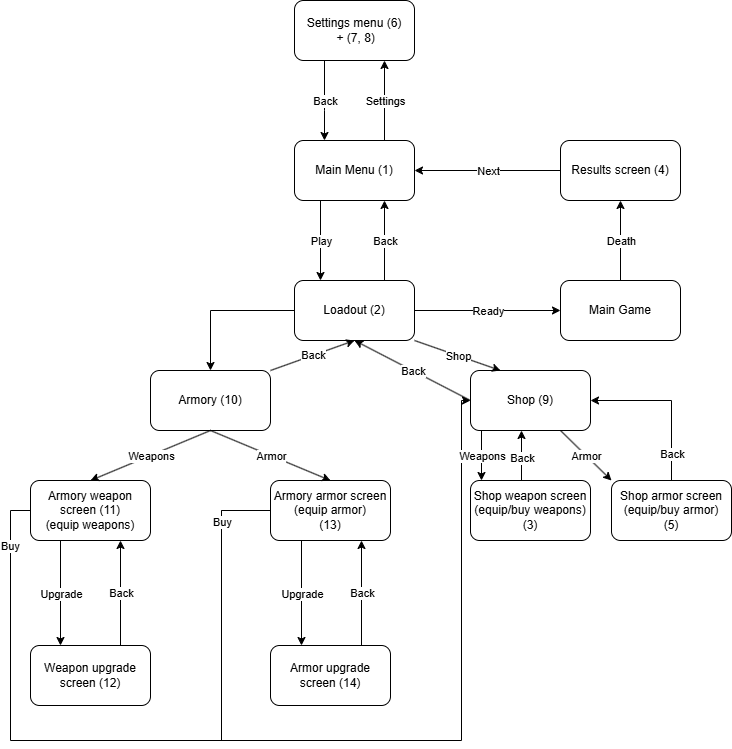

The diagram above was exported from draw.io. Its source (the exported page's mxGraphModel, read from the mxfile embedded in the PNG):
<mxGraphModel dx="1426" dy="791" grid="1" gridSize="10" guides="1" tooltips="1" connect="1" arrows="1" fold="1" page="1" pageScale="1" pageWidth="827" pageHeight="1169" background="#ffffff" math="0" shadow="0">
  <root>
    <mxCell id="0" />
    <mxCell id="1" parent="0" />
    <mxCell id="3kiuJesoKIzNwrS4HkUr-1" value="Main Menu (1)" style="rounded=1;whiteSpace=wrap;html=1;" parent="1" vertex="1">
      <mxGeometry x="353" y="140" width="120" height="60" as="geometry" />
    </mxCell>
    <mxCell id="rK_p1GkQTFq2oAO7peWY-1" value="Settings menu (6)&lt;div&gt;&amp;nbsp;+ (7, 8)&lt;/div&gt;" style="rounded=1;whiteSpace=wrap;html=1;" parent="1" vertex="1">
      <mxGeometry x="353" width="120" height="60" as="geometry" />
    </mxCell>
    <mxCell id="voGs_RAIaQMnUtJMwJFI-1" value="" style="endArrow=classic;html=1;rounded=0;entryX=0.75;entryY=1;entryDx=0;entryDy=0;exitX=0.75;exitY=0;exitDx=0;exitDy=0;" edge="1" parent="1" source="3kiuJesoKIzNwrS4HkUr-1" target="rK_p1GkQTFq2oAO7peWY-1">
      <mxGeometry relative="1" as="geometry">
        <mxPoint x="373" y="110" as="sourcePoint" />
        <mxPoint x="473" y="110" as="targetPoint" />
        <Array as="points" />
      </mxGeometry>
    </mxCell>
    <mxCell id="voGs_RAIaQMnUtJMwJFI-2" value="Settings" style="edgeLabel;resizable=0;html=1;;align=center;verticalAlign=middle;" connectable="0" vertex="1" parent="voGs_RAIaQMnUtJMwJFI-1">
      <mxGeometry relative="1" as="geometry" />
    </mxCell>
    <mxCell id="voGs_RAIaQMnUtJMwJFI-7" value="" style="endArrow=classic;html=1;rounded=0;exitX=0.25;exitY=1;exitDx=0;exitDy=0;entryX=0.25;entryY=0;entryDx=0;entryDy=0;" edge="1" parent="1" source="rK_p1GkQTFq2oAO7peWY-1" target="3kiuJesoKIzNwrS4HkUr-1">
      <mxGeometry relative="1" as="geometry">
        <mxPoint x="363" y="170" as="sourcePoint" />
        <mxPoint x="463" y="170" as="targetPoint" />
        <Array as="points">
          <mxPoint x="383" y="110" />
        </Array>
      </mxGeometry>
    </mxCell>
    <mxCell id="voGs_RAIaQMnUtJMwJFI-8" value="Back" style="edgeLabel;resizable=0;html=1;;align=center;verticalAlign=middle;" connectable="0" vertex="1" parent="voGs_RAIaQMnUtJMwJFI-7">
      <mxGeometry relative="1" as="geometry" />
    </mxCell>
    <mxCell id="voGs_RAIaQMnUtJMwJFI-34" value="" style="edgeStyle=orthogonalEdgeStyle;rounded=0;orthogonalLoop=1;jettySize=auto;html=1;" edge="1" parent="1" source="voGs_RAIaQMnUtJMwJFI-12" target="voGs_RAIaQMnUtJMwJFI-33">
      <mxGeometry relative="1" as="geometry" />
    </mxCell>
    <mxCell id="voGs_RAIaQMnUtJMwJFI-12" value="Loadout (2)" style="rounded=1;whiteSpace=wrap;html=1;" vertex="1" parent="1">
      <mxGeometry x="353" y="280" width="120" height="60" as="geometry" />
    </mxCell>
    <mxCell id="voGs_RAIaQMnUtJMwJFI-15" value="" style="endArrow=classic;html=1;rounded=0;exitX=0.5;exitY=1;exitDx=0;exitDy=0;entryX=0.5;entryY=0;entryDx=0;entryDy=0;" edge="1" parent="1">
      <mxGeometry relative="1" as="geometry">
        <mxPoint x="379" y="200" as="sourcePoint" />
        <mxPoint x="379" y="280" as="targetPoint" />
      </mxGeometry>
    </mxCell>
    <mxCell id="voGs_RAIaQMnUtJMwJFI-16" value="Play" style="edgeLabel;resizable=0;html=1;;align=center;verticalAlign=middle;" connectable="0" vertex="1" parent="voGs_RAIaQMnUtJMwJFI-15">
      <mxGeometry relative="1" as="geometry" />
    </mxCell>
    <mxCell id="voGs_RAIaQMnUtJMwJFI-18" value="" style="endArrow=classic;html=1;rounded=0;exitX=1;exitY=0.5;exitDx=0;exitDy=0;" edge="1" parent="1" source="voGs_RAIaQMnUtJMwJFI-12">
      <mxGeometry relative="1" as="geometry">
        <mxPoint x="359" y="240" as="sourcePoint" />
        <mxPoint x="619" y="310" as="targetPoint" />
      </mxGeometry>
    </mxCell>
    <mxCell id="voGs_RAIaQMnUtJMwJFI-19" value="Ready" style="edgeLabel;resizable=0;html=1;;align=center;verticalAlign=middle;" connectable="0" vertex="1" parent="voGs_RAIaQMnUtJMwJFI-18">
      <mxGeometry relative="1" as="geometry" />
    </mxCell>
    <mxCell id="voGs_RAIaQMnUtJMwJFI-20" value="Main Game" style="rounded=1;whiteSpace=wrap;html=1;" vertex="1" parent="1">
      <mxGeometry x="619" y="280" width="120" height="60" as="geometry" />
    </mxCell>
    <mxCell id="voGs_RAIaQMnUtJMwJFI-21" value="Results screen (4)" style="whiteSpace=wrap;html=1;rounded=1;" vertex="1" parent="1">
      <mxGeometry x="619" y="140" width="120" height="60" as="geometry" />
    </mxCell>
    <mxCell id="voGs_RAIaQMnUtJMwJFI-28" value="Shop (9)" style="rounded=1;whiteSpace=wrap;html=1;" vertex="1" parent="1">
      <mxGeometry x="529" y="370" width="120" height="60" as="geometry" />
    </mxCell>
    <mxCell id="voGs_RAIaQMnUtJMwJFI-30" value="" style="endArrow=classic;html=1;rounded=0;entryX=0.25;entryY=0;entryDx=0;entryDy=0;exitX=1;exitY=1;exitDx=0;exitDy=0;" edge="1" parent="1" source="voGs_RAIaQMnUtJMwJFI-12" target="voGs_RAIaQMnUtJMwJFI-28">
      <mxGeometry relative="1" as="geometry">
        <mxPoint x="359" y="240" as="sourcePoint" />
        <mxPoint x="459" y="240" as="targetPoint" />
      </mxGeometry>
    </mxCell>
    <mxCell id="voGs_RAIaQMnUtJMwJFI-31" value="Shop" style="edgeLabel;resizable=0;html=1;;align=center;verticalAlign=middle;" connectable="0" vertex="1" parent="voGs_RAIaQMnUtJMwJFI-30">
      <mxGeometry relative="1" as="geometry" />
    </mxCell>
    <mxCell id="voGs_RAIaQMnUtJMwJFI-33" value="Armory (10)" style="rounded=1;whiteSpace=wrap;html=1;" vertex="1" parent="1">
      <mxGeometry x="209" y="370" width="120" height="60" as="geometry" />
    </mxCell>
    <mxCell id="voGs_RAIaQMnUtJMwJFI-77" style="edgeStyle=orthogonalEdgeStyle;rounded=0;orthogonalLoop=1;jettySize=auto;html=1;exitX=0;exitY=0.5;exitDx=0;exitDy=0;entryX=0;entryY=0.5;entryDx=0;entryDy=0;" edge="1" parent="1" source="voGs_RAIaQMnUtJMwJFI-35" target="voGs_RAIaQMnUtJMwJFI-28">
      <mxGeometry relative="1" as="geometry">
        <mxPoint x="520" y="470" as="targetPoint" />
        <Array as="points">
          <mxPoint x="69" y="510" />
          <mxPoint x="69" y="740" />
          <mxPoint x="520" y="740" />
          <mxPoint x="520" y="400" />
        </Array>
      </mxGeometry>
    </mxCell>
    <mxCell id="voGs_RAIaQMnUtJMwJFI-82" value="Buy" style="edgeLabel;html=1;align=center;verticalAlign=middle;resizable=0;points=[];" vertex="1" connectable="0" parent="voGs_RAIaQMnUtJMwJFI-77">
      <mxGeometry x="-0.8954" y="-1" relative="1" as="geometry">
        <mxPoint as="offset" />
      </mxGeometry>
    </mxCell>
    <mxCell id="voGs_RAIaQMnUtJMwJFI-35" value="Armory weapon screen (11)&lt;br&gt;(equip weapons)" style="rounded=1;whiteSpace=wrap;html=1;" vertex="1" parent="1">
      <mxGeometry x="89" y="480" width="120" height="60" as="geometry" />
    </mxCell>
    <mxCell id="voGs_RAIaQMnUtJMwJFI-37" value="" style="endArrow=classic;html=1;rounded=0;exitX=0.5;exitY=1;exitDx=0;exitDy=0;entryX=0.5;entryY=0;entryDx=0;entryDy=0;" edge="1" parent="1" source="voGs_RAIaQMnUtJMwJFI-33" target="voGs_RAIaQMnUtJMwJFI-35">
      <mxGeometry relative="1" as="geometry">
        <mxPoint x="359" y="240" as="sourcePoint" />
        <mxPoint x="459" y="240" as="targetPoint" />
      </mxGeometry>
    </mxCell>
    <mxCell id="voGs_RAIaQMnUtJMwJFI-38" value="Weapons" style="edgeLabel;resizable=0;html=1;;align=center;verticalAlign=middle;" connectable="0" vertex="1" parent="voGs_RAIaQMnUtJMwJFI-37">
      <mxGeometry relative="1" as="geometry" />
    </mxCell>
    <mxCell id="voGs_RAIaQMnUtJMwJFI-40" value="Armory armor screen (equip armor)&lt;br&gt;(13)" style="rounded=1;whiteSpace=wrap;html=1;" vertex="1" parent="1">
      <mxGeometry x="329" y="480" width="120" height="60" as="geometry" />
    </mxCell>
    <mxCell id="voGs_RAIaQMnUtJMwJFI-41" value="" style="endArrow=classic;html=1;rounded=0;exitX=0.5;exitY=1;exitDx=0;exitDy=0;entryX=0.5;entryY=0;entryDx=0;entryDy=0;" edge="1" parent="1" target="voGs_RAIaQMnUtJMwJFI-40" source="voGs_RAIaQMnUtJMwJFI-33">
      <mxGeometry relative="1" as="geometry">
        <mxPoint x="473" y="430" as="sourcePoint" />
        <mxPoint x="699" y="240" as="targetPoint" />
      </mxGeometry>
    </mxCell>
    <mxCell id="voGs_RAIaQMnUtJMwJFI-42" value="Armor" style="edgeLabel;resizable=0;html=1;;align=center;verticalAlign=middle;" connectable="0" vertex="1" parent="voGs_RAIaQMnUtJMwJFI-41">
      <mxGeometry relative="1" as="geometry" />
    </mxCell>
    <mxCell id="voGs_RAIaQMnUtJMwJFI-48" value="" style="endArrow=classic;html=1;rounded=0;exitX=1;exitY=0;exitDx=0;exitDy=0;entryX=0.5;entryY=1;entryDx=0;entryDy=0;" edge="1" parent="1" source="voGs_RAIaQMnUtJMwJFI-33" target="voGs_RAIaQMnUtJMwJFI-12">
      <mxGeometry relative="1" as="geometry">
        <mxPoint x="359" y="240" as="sourcePoint" />
        <mxPoint x="459" y="240" as="targetPoint" />
      </mxGeometry>
    </mxCell>
    <mxCell id="voGs_RAIaQMnUtJMwJFI-49" value="Back" style="edgeLabel;resizable=0;html=1;;align=center;verticalAlign=middle;" connectable="0" vertex="1" parent="voGs_RAIaQMnUtJMwJFI-48">
      <mxGeometry relative="1" as="geometry" />
    </mxCell>
    <mxCell id="voGs_RAIaQMnUtJMwJFI-50" value="" style="endArrow=classic;html=1;rounded=0;exitX=0.75;exitY=0;exitDx=0;exitDy=0;entryX=0.75;entryY=1;entryDx=0;entryDy=0;" edge="1" parent="1" source="voGs_RAIaQMnUtJMwJFI-12" target="3kiuJesoKIzNwrS4HkUr-1">
      <mxGeometry relative="1" as="geometry">
        <mxPoint x="359" y="240" as="sourcePoint" />
        <mxPoint x="459" y="240" as="targetPoint" />
      </mxGeometry>
    </mxCell>
    <mxCell id="voGs_RAIaQMnUtJMwJFI-51" value="Back" style="edgeLabel;resizable=0;html=1;;align=center;verticalAlign=middle;" connectable="0" vertex="1" parent="voGs_RAIaQMnUtJMwJFI-50">
      <mxGeometry relative="1" as="geometry" />
    </mxCell>
    <mxCell id="voGs_RAIaQMnUtJMwJFI-52" value="" style="endArrow=classic;html=1;rounded=0;exitX=0;exitY=0.5;exitDx=0;exitDy=0;entryX=1;entryY=0.5;entryDx=0;entryDy=0;" edge="1" parent="1" source="voGs_RAIaQMnUtJMwJFI-21" target="3kiuJesoKIzNwrS4HkUr-1">
      <mxGeometry relative="1" as="geometry">
        <mxPoint x="359" y="240" as="sourcePoint" />
        <mxPoint x="459" y="240" as="targetPoint" />
      </mxGeometry>
    </mxCell>
    <mxCell id="voGs_RAIaQMnUtJMwJFI-53" value="Next" style="edgeLabel;resizable=0;html=1;;align=center;verticalAlign=middle;" connectable="0" vertex="1" parent="voGs_RAIaQMnUtJMwJFI-52">
      <mxGeometry relative="1" as="geometry" />
    </mxCell>
    <mxCell id="voGs_RAIaQMnUtJMwJFI-54" value="" style="endArrow=classic;html=1;rounded=0;exitX=0.5;exitY=0;exitDx=0;exitDy=0;entryX=0.5;entryY=1;entryDx=0;entryDy=0;" edge="1" parent="1" source="voGs_RAIaQMnUtJMwJFI-20" target="voGs_RAIaQMnUtJMwJFI-21">
      <mxGeometry relative="1" as="geometry">
        <mxPoint x="359" y="240" as="sourcePoint" />
        <mxPoint x="459" y="240" as="targetPoint" />
      </mxGeometry>
    </mxCell>
    <mxCell id="voGs_RAIaQMnUtJMwJFI-55" value="Death" style="edgeLabel;resizable=0;html=1;;align=center;verticalAlign=middle;" connectable="0" vertex="1" parent="voGs_RAIaQMnUtJMwJFI-54">
      <mxGeometry relative="1" as="geometry" />
    </mxCell>
    <mxCell id="voGs_RAIaQMnUtJMwJFI-58" value="" style="endArrow=classic;html=1;rounded=0;exitX=0;exitY=0.5;exitDx=0;exitDy=0;entryX=0.5;entryY=1;entryDx=0;entryDy=0;" edge="1" parent="1" source="voGs_RAIaQMnUtJMwJFI-28" target="voGs_RAIaQMnUtJMwJFI-12">
      <mxGeometry relative="1" as="geometry">
        <mxPoint x="359" y="240" as="sourcePoint" />
        <mxPoint x="459" y="240" as="targetPoint" />
      </mxGeometry>
    </mxCell>
    <mxCell id="voGs_RAIaQMnUtJMwJFI-59" value="Back" style="edgeLabel;resizable=0;html=1;;align=center;verticalAlign=middle;" connectable="0" vertex="1" parent="voGs_RAIaQMnUtJMwJFI-58">
      <mxGeometry relative="1" as="geometry" />
    </mxCell>
    <mxCell id="voGs_RAIaQMnUtJMwJFI-60" value="Weapon upgrade screen (12)" style="rounded=1;whiteSpace=wrap;html=1;" vertex="1" parent="1">
      <mxGeometry x="89" y="645" width="120" height="60" as="geometry" />
    </mxCell>
    <mxCell id="voGs_RAIaQMnUtJMwJFI-61" value="Armor upgrade screen (14)" style="rounded=1;whiteSpace=wrap;html=1;" vertex="1" parent="1">
      <mxGeometry x="329" y="645" width="120" height="60" as="geometry" />
    </mxCell>
    <mxCell id="voGs_RAIaQMnUtJMwJFI-63" value="" style="endArrow=classic;html=1;rounded=0;exitX=0.25;exitY=1;exitDx=0;exitDy=0;entryX=0.25;entryY=0;entryDx=0;entryDy=0;" edge="1" parent="1" source="voGs_RAIaQMnUtJMwJFI-35" target="voGs_RAIaQMnUtJMwJFI-60">
      <mxGeometry relative="1" as="geometry">
        <mxPoint x="40" y="560" as="sourcePoint" />
        <mxPoint x="140" y="560" as="targetPoint" />
      </mxGeometry>
    </mxCell>
    <mxCell id="voGs_RAIaQMnUtJMwJFI-64" value="Upgrade" style="edgeLabel;resizable=0;html=1;;align=center;verticalAlign=middle;" connectable="0" vertex="1" parent="voGs_RAIaQMnUtJMwJFI-63">
      <mxGeometry relative="1" as="geometry" />
    </mxCell>
    <mxCell id="voGs_RAIaQMnUtJMwJFI-66" value="" style="endArrow=classic;html=1;rounded=0;exitX=0.75;exitY=0;exitDx=0;exitDy=0;entryX=0.75;entryY=1;entryDx=0;entryDy=0;" edge="1" parent="1" source="voGs_RAIaQMnUtJMwJFI-60" target="voGs_RAIaQMnUtJMwJFI-35">
      <mxGeometry relative="1" as="geometry">
        <mxPoint x="360" y="370" as="sourcePoint" />
        <mxPoint x="460" y="370" as="targetPoint" />
      </mxGeometry>
    </mxCell>
    <mxCell id="voGs_RAIaQMnUtJMwJFI-67" value="Back" style="edgeLabel;resizable=0;html=1;;align=center;verticalAlign=middle;" connectable="0" vertex="1" parent="voGs_RAIaQMnUtJMwJFI-66">
      <mxGeometry relative="1" as="geometry" />
    </mxCell>
    <mxCell id="voGs_RAIaQMnUtJMwJFI-72" value="" style="endArrow=classic;html=1;rounded=0;exitX=0.25;exitY=1;exitDx=0;exitDy=0;entryX=0.25;entryY=0;entryDx=0;entryDy=0;" edge="1" parent="1">
      <mxGeometry relative="1" as="geometry">
        <mxPoint x="360" y="540" as="sourcePoint" />
        <mxPoint x="360" y="645" as="targetPoint" />
      </mxGeometry>
    </mxCell>
    <mxCell id="voGs_RAIaQMnUtJMwJFI-73" value="Upgrade" style="edgeLabel;resizable=0;html=1;;align=center;verticalAlign=middle;" connectable="0" vertex="1" parent="voGs_RAIaQMnUtJMwJFI-72">
      <mxGeometry relative="1" as="geometry" />
    </mxCell>
    <mxCell id="voGs_RAIaQMnUtJMwJFI-74" value="" style="endArrow=classic;html=1;rounded=0;exitX=0.75;exitY=0;exitDx=0;exitDy=0;entryX=0.75;entryY=1;entryDx=0;entryDy=0;" edge="1" parent="1">
      <mxGeometry relative="1" as="geometry">
        <mxPoint x="420" y="645" as="sourcePoint" />
        <mxPoint x="420" y="540" as="targetPoint" />
      </mxGeometry>
    </mxCell>
    <mxCell id="voGs_RAIaQMnUtJMwJFI-75" value="Back" style="edgeLabel;resizable=0;html=1;;align=center;verticalAlign=middle;" connectable="0" vertex="1" parent="voGs_RAIaQMnUtJMwJFI-74">
      <mxGeometry relative="1" as="geometry" />
    </mxCell>
    <mxCell id="voGs_RAIaQMnUtJMwJFI-80" value="" style="endArrow=none;html=1;rounded=0;entryX=0;entryY=0.5;entryDx=0;entryDy=0;" edge="1" parent="1" target="voGs_RAIaQMnUtJMwJFI-40">
      <mxGeometry width="50" height="50" relative="1" as="geometry">
        <mxPoint x="280" y="510" as="sourcePoint" />
        <mxPoint x="150" y="670" as="targetPoint" />
        <Array as="points">
          <mxPoint x="280" y="740" />
          <mxPoint x="280" y="510" />
        </Array>
      </mxGeometry>
    </mxCell>
    <mxCell id="voGs_RAIaQMnUtJMwJFI-81" value="Buy" style="edgeLabel;html=1;align=center;verticalAlign=middle;resizable=0;points=[];" vertex="1" connectable="0" parent="voGs_RAIaQMnUtJMwJFI-80">
      <mxGeometry x="0.7659" relative="1" as="geometry">
        <mxPoint as="offset" />
      </mxGeometry>
    </mxCell>
    <mxCell id="voGs_RAIaQMnUtJMwJFI-91" value="" style="edgeStyle=orthogonalEdgeStyle;rounded=0;orthogonalLoop=1;jettySize=auto;html=1;exitX=0.5;exitY=0;exitDx=0;exitDy=0;" edge="1" parent="1">
      <mxGeometry relative="1" as="geometry">
        <mxPoint x="580" y="480" as="sourcePoint" />
        <mxPoint x="580" y="430" as="targetPoint" />
      </mxGeometry>
    </mxCell>
    <mxCell id="voGs_RAIaQMnUtJMwJFI-92" value="Back" style="edgeLabel;html=1;align=center;verticalAlign=middle;resizable=0;points=[];" vertex="1" connectable="0" parent="voGs_RAIaQMnUtJMwJFI-91">
      <mxGeometry x="-0.08" relative="1" as="geometry">
        <mxPoint as="offset" />
      </mxGeometry>
    </mxCell>
    <mxCell id="voGs_RAIaQMnUtJMwJFI-84" value="Shop weapon screen&lt;br&gt;(equip/buy weapons)&lt;br&gt;(3)" style="rounded=1;whiteSpace=wrap;html=1;" vertex="1" parent="1">
      <mxGeometry x="529" y="480" width="120" height="60" as="geometry" />
    </mxCell>
    <mxCell id="voGs_RAIaQMnUtJMwJFI-94" style="edgeStyle=orthogonalEdgeStyle;rounded=0;orthogonalLoop=1;jettySize=auto;html=1;exitX=0.5;exitY=0;exitDx=0;exitDy=0;entryX=1;entryY=0.5;entryDx=0;entryDy=0;" edge="1" parent="1" source="voGs_RAIaQMnUtJMwJFI-86" target="voGs_RAIaQMnUtJMwJFI-28">
      <mxGeometry relative="1" as="geometry" />
    </mxCell>
    <mxCell id="voGs_RAIaQMnUtJMwJFI-95" value="Back" style="edgeLabel;html=1;align=center;verticalAlign=middle;resizable=0;points=[];" vertex="1" connectable="0" parent="voGs_RAIaQMnUtJMwJFI-94">
      <mxGeometry x="-0.6646" relative="1" as="geometry">
        <mxPoint as="offset" />
      </mxGeometry>
    </mxCell>
    <mxCell id="voGs_RAIaQMnUtJMwJFI-86" value="Shop armor screen (equip/buy armor)&lt;br&gt;(5)" style="rounded=1;whiteSpace=wrap;html=1;" vertex="1" parent="1">
      <mxGeometry x="670" y="480" width="120" height="60" as="geometry" />
    </mxCell>
    <mxCell id="voGs_RAIaQMnUtJMwJFI-87" value="" style="endArrow=classic;html=1;rounded=0;entryX=0;entryY=0;entryDx=0;entryDy=0;exitX=0;exitY=1;exitDx=0;exitDy=0;" edge="1" parent="1">
      <mxGeometry relative="1" as="geometry">
        <mxPoint x="540" y="430" as="sourcePoint" />
        <mxPoint x="540" y="480" as="targetPoint" />
      </mxGeometry>
    </mxCell>
    <mxCell id="voGs_RAIaQMnUtJMwJFI-88" value="Weapons" style="edgeLabel;resizable=0;html=1;;align=center;verticalAlign=middle;" connectable="0" vertex="1" parent="voGs_RAIaQMnUtJMwJFI-87">
      <mxGeometry relative="1" as="geometry" />
    </mxCell>
    <mxCell id="voGs_RAIaQMnUtJMwJFI-89" value="" style="endArrow=classic;html=1;rounded=0;exitX=0.75;exitY=1;exitDx=0;exitDy=0;entryX=0;entryY=0;entryDx=0;entryDy=0;" edge="1" parent="1" source="voGs_RAIaQMnUtJMwJFI-28" target="voGs_RAIaQMnUtJMwJFI-86">
      <mxGeometry relative="1" as="geometry">
        <mxPoint x="279" y="440" as="sourcePoint" />
        <mxPoint x="399" y="490" as="targetPoint" />
      </mxGeometry>
    </mxCell>
    <mxCell id="voGs_RAIaQMnUtJMwJFI-90" value="Armor" style="edgeLabel;resizable=0;html=1;;align=center;verticalAlign=middle;" connectable="0" vertex="1" parent="voGs_RAIaQMnUtJMwJFI-89">
      <mxGeometry relative="1" as="geometry" />
    </mxCell>
  </root>
</mxGraphModel>